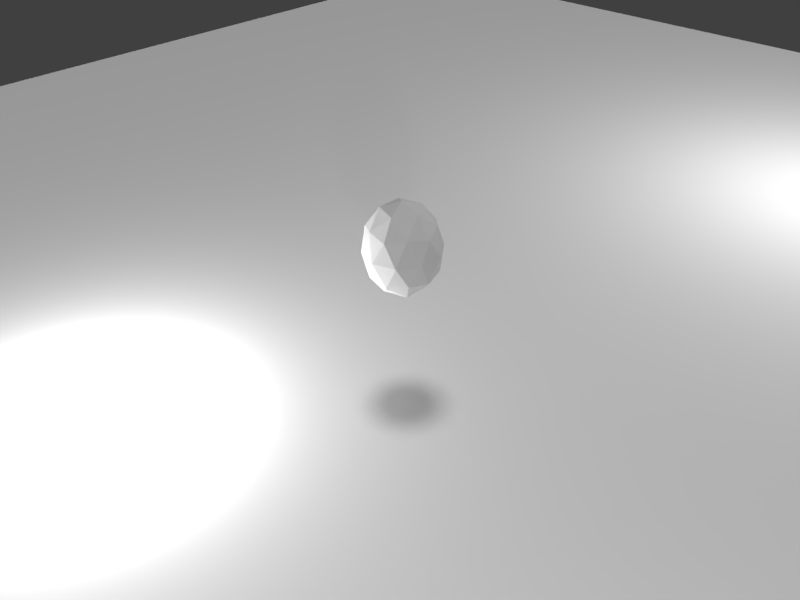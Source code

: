 # Source: Ico-Sphere-3.blend  (saved by Blender 2.78.0; exported with 4.5.12 LTS)
import bpy
from mathutils import Matrix  # noqa: F401  (used for matrix-valued properties, if any)

bpy.ops.wm.read_factory_settings(use_empty=True)
scene = bpy.context.scene
scene.name = 'Scene'

# ---- collections
col_collection_1 = bpy.data.collections.new('Collection 1'); scene.collection.children.link(col_collection_1)

# ---- materials (node trees are filled in below, after node groups)
mat_material = bpy.data.materials.new('Material')
mat_material.alpha_threshold = 0.0
mat_material.use_transparent_shadow = False
mat_material.roughness = 0.5
mat_material.specular_intensity = 0.0
mat_material_002 = bpy.data.materials.new('Material.002')
mat_material_002.alpha_threshold = 0.0
mat_material_002.use_transparent_shadow = False
mat_material_002.roughness = 0.5

# ---- material node trees

# ---- world
world_world = bpy.data.worlds.new('World'); scene.world = world_world
world_world.color = (0.05088, 0.05088, 0.05088)
world_world.use_sun_shadow = False
world_world.sun_shadow_jitter_overblur = 0.0
world_world.cycles.sampling_method = 'MANUAL'

# ---- cameras
cam_camera = bpy.data.cameras.new('Camera')
cam_camera.clip_end = 100.0
cam_camera.lens = 35.0
cam_camera.sensor_width = 32.0
cam_camera.sensor_height = 18.0
cam_camera.ortho_scale = 7.314
cam_camera.dof.focus_distance = 0.0
cam_camera.dof.aperture_fstop = 128.0

# ---- lights
light_point_003 = bpy.data.lights.new('Point.003', 'POINT')
light_point_003.transmission_factor = 0.0
light_point_003.energy = 100.0
light_point_003.shadow_buffer_clip_start = 0.5
light_point_003.shadow_soft_size = 0.1
light_point_003.shadow_maximum_resolution = 0.006
light_point_003.use_absolute_resolution = True
light_sun = bpy.data.lights.new('Sun', 'SUN')
light_sun.transmission_factor = 0.0
light_sun.angle = 0.1993
light_sun.energy = 1.0
light_sun.shadow_buffer_clip_start = 0.5
light_sun.shadow_soft_size = 0.1
light_sun.shadow_cascade_max_distance = 1000.0
light_point_002 = bpy.data.lights.new('Point.002', 'POINT')
light_point_002.transmission_factor = 0.0
light_point_002.energy = 100.0
light_point_002.shadow_buffer_clip_start = 0.5
light_point_002.shadow_soft_size = 0.1
light_point_002.shadow_maximum_resolution = 0.006
light_point_002.use_absolute_resolution = True
light_point = bpy.data.lights.new('Point', 'POINT')
light_point.transmission_factor = 0.0
light_point.energy = 100.0
light_point.shadow_buffer_clip_start = 0.5
light_point.shadow_soft_size = 0.1
light_point.shadow_maximum_resolution = 0.006
light_point.use_absolute_resolution = True

# ---- meshes
me_icosphere = bpy.data.meshes.new('Icosphere')
me_icosphere.from_pydata([(0.0, 0.0, -1.0), (0.7236, -0.5257, -0.4472), (-0.2764, -0.8506, -0.4472), (-0.8944, 0.0, -0.4472), (-0.2764, 0.8506, -0.4472), (0.7236, 0.5257, -0.4472), (0.2764, -0.8506, 0.4472), (-0.7236, -0.5257, 0.4472), (-0.7236, 0.5257, 0.4472), (0.2764, 0.8506, 0.4472), (0.8944, 0.0, 0.4472), (0.0, 0.0, 1.0), (-0.1625, -0.5, -0.8507), (0.4253, -0.309, -0.8507), (0.2629, -0.809, -0.5257), (0.8506, 0.0, -0.5257), (0.4253, 0.309, -0.8507), (-0.5257, 0.0, -0.8507), (-0.6882, -0.5, -0.5257), (-0.1625, 0.5, -0.8507), (-0.6882, 0.5, -0.5257), (0.2629, 0.809, -0.5257), (0.9511, -0.309, 0.0), (0.9511, 0.309, 0.0), (0.0, -1.0, 0.0), (0.5878, -0.809, 0.0), (-0.9511, -0.309, 0.0), (-0.5878, -0.809, 0.0), (-0.5878, 0.809, 0.0), (-0.9511, 0.309, 0.0), (0.5878, 0.809, 0.0), (0.0, 1.0, 0.0), (0.6882, -0.5, 0.5257), (-0.2629, -0.809, 0.5257), (-0.8506, 0.0, 0.5257), (-0.2629, 0.809, 0.5257), (0.6882, 0.5, 0.5257), (0.1625, -0.5, 0.8507), (0.5257, 0.0, 0.8507), (-0.4253, -0.309, 0.8507), (-0.4253, 0.309, 0.8507), (0.1625, 0.5, 0.8507)], [], [(0, 13, 12), (1, 13, 15), (0, 12, 17), (0, 17, 19), (0, 19, 16), (1, 15, 22), (2, 14, 24), (3, 18, 26), (4, 20, 28), (5, 21, 30), (1, 22, 25), (2, 24, 27), (3, 26, 29), (4, 28, 31), (5, 30, 23), (6, 32, 37), (7, 33, 39), (8, 34, 40), (9, 35, 41), (10, 36, 38), (38, 41, 11), (38, 36, 41), (36, 9, 41), (41, 40, 11), (41, 35, 40), (35, 8, 40), (40, 39, 11), (40, 34, 39), (34, 7, 39), (39, 37, 11), (39, 33, 37), (33, 6, 37), (37, 38, 11), (37, 32, 38), (32, 10, 38), (23, 36, 10), (23, 30, 36), (30, 9, 36), (31, 35, 9), (31, 28, 35), (28, 8, 35), (29, 34, 8), (29, 26, 34), (26, 7, 34), (27, 33, 7), (27, 24, 33), (24, 6, 33), (25, 32, 6), (25, 22, 32), (22, 10, 32), (30, 31, 9), (30, 21, 31), (21, 4, 31), (28, 29, 8), (28, 20, 29), (20, 3, 29), (26, 27, 7), (26, 18, 27), (18, 2, 27), (24, 25, 6), (24, 14, 25), (14, 1, 25), (22, 23, 10), (22, 15, 23), (15, 5, 23), (16, 21, 5), (16, 19, 21), (19, 4, 21), (19, 20, 4), (19, 17, 20), (17, 3, 20), (17, 18, 3), (17, 12, 18), (12, 2, 18), (15, 16, 5), (15, 13, 16), (13, 0, 16), (12, 14, 2), (12, 13, 14), (13, 1, 14)])
_uv = me_icosphere.uv_layers.new(name='UVMap')
_uv.uv.foreach_set('vector', [0.1251, 0.1711, 0.08029, 0.2328, 0.05258, 0.1475, 0.027, 0.3061, 0.08029, 0.2328, 0.1251, 0.322, 0.1251, 0.1711, 0.05258, 0.1475, 0.1251, 0.09478, 0.1251, 0.1711, 0.1251, 0.09478, 0.1977, 0.1475, 0.1251, 0.1711, 0.1977, 0.1475, 0.17, 0.2328, 0.027, 0.3061, 0.1251, 0.322, 0.03973, 0.4342, -0.03365, 0.1195, -0.01842, 0.2177, -0.1515, 0.1711, 0.1251, 0.004115, 0.03641, 0.04895, 0.03956, -0.09199, 0.2839, 0.1195, 0.2138, 0.04895, 0.3488, 0.008394, 0.2232, 0.3061, 0.2687, 0.2177, 0.349, 0.3336, 0.027, 0.3061, 0.03973, 0.4342, -0.09872, 0.3336, -0.03365, 0.1195, -0.1515, 0.1711, -0.09861, 0.008394, 0.1251, 0.004115, 0.03956, -0.09199, 0.2107, -0.09199, 0.2839, 0.1195, 0.3488, 0.008394, 0.4017, 0.1711, 0.2232, 0.3061, 0.349, 0.3336, 0.2105, 0.4342, -0.02769, 0.6373, 0.03959, 0.5695, 0.05512, 0.6642, 0.03055, 0.8165, -0.01307, 0.7316, 0.08173, 0.7461, 0.219, 0.8165, 0.1248, 0.8317, 0.1678, 0.7461, 0.2773, 0.6373, 0.2626, 0.7316, 0.1945, 0.6642, 0.1248, 0.5265, 0.21, 0.5695, 0.1248, 0.6135, 0.1248, 0.6135, 0.1945, 0.6642, 0.1248, 0.6868, 0.1248, 0.6135, 0.21, 0.5695, 0.1945, 0.6642, 0.21, 0.5695, 0.2773, 0.6373, 0.1945, 0.6642, 0.1945, 0.6642, 0.1678, 0.7461, 0.1248, 0.6868, 0.1945, 0.6642, 0.2626, 0.7316, 0.1678, 0.7461, 0.2626, 0.7316, 0.219, 0.8165, 0.1678, 0.7461, 0.1678, 0.7461, 0.08173, 0.7461, 0.1248, 0.6868, 0.1678, 0.7461, 0.1248, 0.8317, 0.08173, 0.7461, 0.1248, 0.8317, 0.03055, 0.8165, 0.08173, 0.7461, 0.08173, 0.7461, 0.05512, 0.6642, 0.1248, 0.6868, 0.08173, 0.7461, -0.01307, 0.7316, 0.05512, 0.6642, -0.01307, 0.7316, -0.02769, 0.6373, 0.05512, 0.6642, 0.05512, 0.6642, 0.1248, 0.6135, 0.1248, 0.6868, 0.05512, 0.6642, 0.03959, 0.5695, 0.1248, 0.6135, 0.03959, 0.5695, 0.1248, 0.5265, 0.1248, 0.6135, 0.207, 0.4342, 0.21, 0.5695, 0.1248, 0.5265, 0.207, 0.4342, 0.3397, 0.5306, 0.21, 0.5695, 0.3397, 0.5306, 0.2773, 0.6373, 0.21, 0.5695, 0.3904, 0.6869, 0.2626, 0.7316, 0.2773, 0.6373, 0.3904, 0.6869, 0.3398, 0.8429, 0.2626, 0.7316, 0.3398, 0.8429, 0.219, 0.8165, 0.2626, 0.7316, 0.2068, 0.9395, 0.1248, 0.8317, 0.219, 0.8165, 0.2068, 0.9395, 0.04278, 0.9395, 0.1248, 0.8317, 0.04278, 0.9395, 0.03055, 0.8165, 0.1248, 0.8317, -0.09018, 0.8429, -0.01307, 0.7316, 0.03055, 0.8165, -0.09018, 0.8429, -0.1409, 0.6869, -0.01307, 0.7316, -0.1409, 0.6869, -0.02769, 0.6373, -0.01307, 0.7316, -0.09008, 0.5306, 0.03959, 0.5695, -0.02769, 0.6373, -0.09008, 0.5306, 0.04261, 0.4342, 0.03959, 0.5695, 0.04261, 0.4342, 0.1248, 0.5265, 0.03959, 0.5695, 0.3397, 0.5306, 0.3904, 0.6869, 0.2773, 0.6373, 0.349, 0.3336, 0.2687, 0.2177, 0.4017, 0.1711, 0.2687, 0.2177, 0.2839, 0.1195, 0.4017, 0.1711, 0.3398, 0.8429, 0.2068, 0.9395, 0.219, 0.8165, 0.3488, 0.008394, 0.2138, 0.04895, 0.2107, -0.09199, 0.2138, 0.04895, 0.1251, 0.004115, 0.2107, -0.09199, 0.04278, 0.9395, -0.09018, 0.8429, 0.03055, 0.8165, 0.03956, -0.09199, 0.03641, 0.04895, -0.09861, 0.008394, 0.03641, 0.04895, -0.03365, 0.1195, -0.09861, 0.008394, -0.1409, 0.6869, -0.09008, 0.5306, -0.02769, 0.6373, -0.1515, 0.1711, -0.01842, 0.2177, -0.09872, 0.3336, -0.01842, 0.2177, 0.027, 0.3061, -0.09872, 0.3336, 0.04261, 0.4342, 0.207, 0.4342, 0.1248, 0.5265, 0.03973, 0.4342, 0.1251, 0.322, 0.2105, 0.4342, 0.1251, 0.322, 0.2232, 0.3061, 0.2105, 0.4342, 0.17, 0.2328, 0.2687, 0.2177, 0.2232, 0.3061, 0.17, 0.2328, 0.1977, 0.1475, 0.2687, 0.2177, 0.1977, 0.1475, 0.2839, 0.1195, 0.2687, 0.2177, 0.1977, 0.1475, 0.2138, 0.04895, 0.2839, 0.1195, 0.1977, 0.1475, 0.1251, 0.09478, 0.2138, 0.04895, 0.1251, 0.09478, 0.1251, 0.004115, 0.2138, 0.04895, 0.1251, 0.09478, 0.03641, 0.04895, 0.1251, 0.004115, 0.1251, 0.09478, 0.05258, 0.1475, 0.03641, 0.04895, 0.05258, 0.1475, -0.03365, 0.1195, 0.03641, 0.04895, 0.1251, 0.322, 0.17, 0.2328, 0.2232, 0.3061, 0.1251, 0.322, 0.08029, 0.2328, 0.17, 0.2328, 0.08029, 0.2328, 0.1251, 0.1711, 0.17, 0.2328, 0.05258, 0.1475, -0.01842, 0.2177, -0.03365, 0.1195, 0.05258, 0.1475, 0.08029, 0.2328, -0.01842, 0.2177, 0.08029, 0.2328, 0.027, 0.3061, -0.01842, 0.2177])
me_icosphere.materials.append(mat_material)
me_icosphere.use_remesh_preserve_volume = False
me_icosphere.use_remesh_preserve_attributes = False
me_icosphere.use_mirror_vertex_groups = False
me_icosphere.update()
me_plane = bpy.data.meshes.new('Plane')
me_plane.from_pydata([(-1.0, -1.0, 0.0), (1.0, -1.0, 0.0), (-1.0, 1.0, 0.0), (1.0, 1.0, 0.0)], [], [(0, 1, 3, 2)])
me_plane.materials.append(mat_material_002)
me_plane.use_remesh_preserve_volume = False
me_plane.use_remesh_preserve_attributes = False
me_plane.use_mirror_vertex_groups = False
me_plane.update()
lat_lattice = bpy.data.lattices.new('Lattice')
lat_lattice.points_u = 6
lat_lattice.points_v = 6
lat_lattice.points_w = 5
lat_lattice.points.foreach_set('co_deform', [-0.5, -0.5, -0.5, -0.3, -0.5, -0.5, -0.1, -0.5, -0.5, 0.1, -0.5, -0.5, 0.3, -0.5, -0.5, 0.5, -0.5, -0.5, -0.5, -0.3, -0.5, -0.3, -0.3, -0.5, -0.1, -0.3, -0.5, 0.1, -0.3, -0.5, 0.3, -0.3, -0.5, 0.5, -0.3, -0.5, -0.5, -0.1, -0.5, -0.3, -0.1, -0.5, -0.1, -0.1, -0.5, 0.1, -0.1, -0.5, 0.3, -0.1, -0.5, 0.5, -0.1, -0.5, -0.5, 0.1, -0.5, -0.3, 0.1, -0.5, -0.1, 0.1, -0.5, 0.1, 0.1, -0.5, 0.3, 0.1, -0.5, 0.5, 0.1, -0.5, -0.5, 0.3, -0.5, -0.3, 0.3, -0.5, -0.1, 0.3, -0.5, 0.1, 0.3, -0.5, 0.3, 0.3, -0.5, 0.5, 0.3, -0.5, -0.5, 0.5, -0.5, -0.3, 0.5, -0.5, -0.1, 0.5, -0.5, 0.1, 0.5, -0.5, 0.3, 0.5, -0.5, 0.5, 0.5, -0.5, -0.5, -0.5, -0.25, -0.3, -0.5, -0.25, -0.1, -0.5, -0.25, 0.1, -0.5, -0.25, 0.3, -0.5, -0.25, 0.5, -0.5, -0.25, -0.5, -0.3, -0.25, -0.3, -0.3, -0.25, -0.1, -0.3, -0.25, 0.1, -0.3, -0.25, 0.3, -0.3, -0.25, 0.5, -0.3, -0.25, -0.5, -0.1, -0.25, -0.3, -0.1, -0.25, -0.1, -0.1, -0.25, 0.1, -0.1, -0.25, 0.3, -0.1, -0.25, 0.5, -0.1, -0.25, -0.5, 0.1, -0.25, -0.3, 0.1, -0.25, -0.1, 0.1, -0.25, 0.1, 0.1, -0.25, 0.3, 0.1, -0.25, 0.5, 0.1, -0.25, -0.5, 0.3, -0.25, -0.3, 0.3, -0.25, -0.1, 0.3, -0.25, 0.1, 0.3, -0.25, 0.3, 0.3, -0.25, 0.5, 0.3, -0.25, -0.5, 0.5, -0.25, -0.3, 0.5, -0.25, -0.1, 0.5, -0.25, 0.1, 0.5, -0.25, 0.3, 0.5, -0.25, 0.5, 0.5, -0.25, -0.5, -0.5, 0.0, -0.3, -0.5, 0.0, -0.1, -0.5, 0.0, 0.1, -0.5, 0.0, 0.3, -0.5, 0.0, 0.5, -0.5, 0.0, -0.5, -0.3, 0.0, -0.3, -0.3, 0.0, -0.1, -0.3, 0.0, 0.1, -0.3, 0.0, 0.3, -0.3, 0.0, 0.5, -0.3, 0.0, -0.5, -0.1, 0.0, -0.3, -0.1, 0.0, -0.1, -0.1, 0.0, 0.1, -0.1, 0.0, 0.3, -0.1, 0.0, 0.5, -0.1, 0.0, -0.5, 0.1, 0.0, -0.3, 0.1, 0.0, -0.1, 0.1, 0.0, 0.1, 0.1, 0.0, 0.3, 0.1, 0.0, 0.5, 0.1, 0.0, -0.5, 0.3, 0.0, -0.3, 0.3, 0.0, -0.1, 0.3, 0.0, 0.1, 0.3, 0.0, 0.3, 0.3, 0.0, 0.5, 0.3, 0.0, -0.5, 0.5, 0.0, -0.3, 0.5, 0.0, -0.1, 0.5, 0.0, 0.1, 0.5, 0.0, 0.3, 0.5, 0.0, 0.5, 0.5, 0.0, -0.5, -0.5, 0.25, -0.3, -0.5, 0.25, -0.1, -0.5, 0.25, 0.1, -0.5, 0.25, 0.3, -0.5, 0.25, 0.5, -0.5, 0.25, -0.5, -0.3, 0.25, -0.3, -0.3, 0.25, -0.1, -0.3, 0.25, 0.1, -0.3, 0.25, 0.3, -0.3, 0.25, 0.5, -0.3, 0.25, -0.5, -0.1, 0.25, -0.3, -0.1, 0.25, -0.1, -0.1, 0.25, 0.1, -0.1, 0.25, 0.3, -0.1, 0.25, 0.5, -0.1, 0.25, -0.5, 0.1, 0.25, -0.3, 0.1, 0.25, -0.1, 0.1, 0.25, 0.1, 0.1, 0.25, 0.3, 0.1, 0.25, 0.5, 0.1, 0.25, -0.5, 0.3, 0.25, -0.3, 0.3, 0.25, -0.1, 0.3, 0.25, 0.1, 0.3, 0.25, 0.3, 0.3, 0.25, 0.5, 0.3, 0.25, -0.5, 0.5, 0.25, -0.3, 0.5, 0.25, -0.1, 0.5, 0.25, 0.1, 0.5, 0.25, 0.3, 0.5, 0.25, 0.5, 0.5, 0.25, -0.5, -0.5, 0.5, -0.3, -0.5, 0.5, -0.1, -0.5, 0.5, 0.1, -0.5, 0.5, 0.3, -0.5, 0.5, 0.5, -0.5, 0.5, -0.5, -0.3, 0.5, -0.3, -0.3, 0.5, -0.1, -0.3, 0.5, 0.1, -0.3, 0.5, 0.3, -0.3, 0.5, 0.5, -0.3, 0.5, -0.5, -0.1, 0.5, -0.3, -0.1, 0.5, -0.1, -0.1, 0.5, 0.1, -0.1, 0.5, 0.3, -0.1, 0.5, 0.5, -0.1, 0.5, -0.5, 0.1, 0.5, -0.3, 0.1, 0.5, -0.1, 0.1, 0.5, 0.1, 0.1, 0.5, 0.3, 0.1, 0.5, 0.5, 0.1, 0.5, -0.5, 0.3, 0.5, -0.3, 0.3, 0.5, -0.1, 0.3, 0.5, 0.1, 0.3, 0.5, 0.3, 0.3, 0.5, 0.5, 0.3, 0.5, -0.5, 0.5, 0.5, -0.3, 0.5, 0.5, -0.1, 0.5, 0.5, 0.1, 0.5, 0.5, 0.3, 0.5, 0.5, 0.5, 0.5, 0.5])
lat_lattice_001 = bpy.data.lattices.new('Lattice.001')
lat_lattice_001.points_u = 8
lat_lattice_001.points_v = 8
lat_lattice_001.points_w = 4
lat_lattice_001.points.foreach_set('co_deform', [-0.5, -0.5, -0.5, -0.3571, -0.5, -0.5, -0.2143, -0.5, -0.5, -0.07143, -0.5, -0.5, 0.07143, -0.5, -0.5, 0.2143, -0.5, -0.5, 0.3571, -0.5, -0.5, 0.5, -0.5, -0.5, -0.5, -0.3571, -0.5, -0.3571, -0.3571, -0.5, -0.2143, -0.3571, -0.5, -0.07143, -0.3571, -0.5, 0.07143, -0.3571, -0.5, 0.2143, -0.3571, -0.5, 0.3571, -0.3571, -0.5, 0.5, -0.3571, -0.5, -0.5, -0.2143, -0.5, -0.3571, -0.2143, -0.5, -0.2143, -0.2143, -0.5, -0.07143, -0.2143, -0.5, 0.07143, -0.2143, -0.5, 0.2143, -0.2143, -0.5, 0.3571, -0.2143, -0.5, 0.5, -0.2143, -0.5, -0.5, -0.07143, -0.5, -0.3571, -0.07143, -0.5, -0.2143, -0.07143, -0.5, -0.07143, -0.07143, -0.5, 0.07143, -0.07143, -0.5, 0.2143, -0.07143, -0.5, 0.3571, -0.07143, -0.5, 0.5, -0.07143, -0.5, -0.5, 0.07143, -0.5, -0.3571, 0.07143, -0.5, -0.2143, 0.07143, -0.5, -0.07143, 0.07143, -0.5, 0.07143, 0.07143, -0.5, 0.2143, 0.07143, -0.5, 0.3571, 0.07143, -0.5, 0.5, 0.07143, -0.5, -0.5, 0.2143, -0.5, -0.3571, 0.2143, -0.5, -0.2143, 0.2143, -0.5, -0.07143, 0.2143, -0.5, 0.07143, 0.2143, -0.5, 0.2143, 0.2143, -0.5, 0.3571, 0.2143, -0.5, 0.5, 0.2143, -0.5, -0.5, 0.3571, -0.5, -0.3571, 0.3571, -0.5, -0.2143, 0.3571, -0.5, -0.07143, 0.3571, -0.5, 0.07143, 0.3571, -0.5, 0.2143, 0.3571, -0.5, 0.3571, 0.3571, -0.5, 0.5, 0.3571, -0.5, -0.5, 0.5, -0.5, -0.3571, 0.5, -0.5, -0.2143, 0.5, -0.5, -0.07143, 0.5, -0.5, 0.07143, 0.5, -0.5, 0.2143, 0.5, -0.5, 0.3571, 0.5, -0.5, 0.5, 0.5, -0.5, -0.5, -0.5, -0.1667, -0.3571, -0.5, -0.1667, -0.2143, -0.5, -0.1667, -0.07143, -0.5, -0.1667, 0.07143, -0.5, -0.1667, 0.2143, -0.5, -0.1667, 0.3571, -0.5, -0.1667, 0.5, -0.5, -0.1667, -0.5, -0.3571, -0.1667, -0.3571, -0.3571, -0.1667, -0.2143, -0.3571, -0.1667, -0.07143, -0.3571, -0.1667, 0.07143, -0.3571, -0.1667, 0.2143, -0.3571, -0.1667, 0.3571, -0.3571, -0.1667, 0.5, -0.3571, -0.1667, -0.5, -0.2143, -0.1667, -0.3571, -0.2143, -0.1667, -0.2143, -0.2143, -0.1667, -0.07143, -0.2143, -0.1667, 0.07143, -0.2143, -0.1667, 0.2143, -0.2143, -0.1667, 0.3571, -0.2143, -0.1667, 0.5, -0.2143, -0.1667, -0.5, -0.07143, -0.1667, -0.3571, -0.07143, -0.1667, -0.2143, -0.07143, -0.1667, -0.07143, -0.07143, -0.1667, 0.07143, -0.07143, -0.1667, 0.2143, -0.07143, -0.1667, 0.3571, -0.07143, -0.1667, 0.5, -0.07143, -0.1667, -0.5, 0.07143, -0.1667, -0.3571, 0.07143, -0.1667, -0.2143, 0.07143, -0.1667, -0.07143, 0.07143, -0.1667, 0.07143, 0.07143, -0.1667, 0.2143, 0.07143, -0.1667, 0.3571, 0.07143, -0.1667, 0.5, 0.07143, -0.1667, -0.5, 0.2143, -0.1667, -0.3571, 0.2143, -0.1667, -0.2143, 0.2143, -0.1667, -0.07143, 0.2143, -0.1667, 0.07143, 0.2143, -0.1667, 0.2143, 0.2143, -0.1667, 0.3571, 0.2143, -0.1667, 0.5, 0.2143, -0.1667, -0.5, 0.3571, -0.1667, -0.3571, 0.3571, -0.1667, -0.2143, 0.3571, -0.1667, -0.07143, 0.3571, -0.1667, 0.07143, 0.3571, -0.1667, 0.2143, 0.3571, -0.1667, 0.3571, 0.3571, -0.1667, 0.5, 0.3571, -0.1667, -0.5, 0.5, -0.1667, -0.3571, 0.5, -0.1667, -0.2143, 0.5, -0.1667, -0.07143, 0.5, -0.1667, 0.07143, 0.5, -0.1667, 0.2143, 0.5, -0.1667, 0.3571, 0.5, -0.1667, 0.5, 0.5, -0.1667, -0.5, -0.5, 0.1667, -0.3571, -0.5, 0.1667, -0.2143, -0.5, 0.1667, -0.07143, -0.5, 0.1667, 0.07143, -0.5, 0.1667, 0.2143, -0.5, 0.1667, 0.3571, -0.5, 0.1667, 0.5, -0.5, 0.1667, -0.5, -0.3571, 0.1667, -0.3571, -0.3571, 0.1667, -0.2143, -0.3571, 0.1667, -0.07143, -0.3571, 0.1667, 0.07143, -0.3571, 0.1667, 0.2143, -0.3571, 0.1667, 0.3571, -0.3571, 0.1667, 0.5, -0.3571, 0.1667, -0.5, -0.2143, 0.1667, -0.3571, -0.2143, 0.1667, -0.2143, -0.2143, 0.1667, -0.07143, -0.2143, 0.1667, 0.07143, -0.2143, 0.1667, 0.2143, -0.2143, 0.1667, 0.3571, -0.2143, 0.1667, 0.5, -0.2143, 0.1667, -0.5, -0.07143, 0.1667, -0.3571, -0.07143, 0.1667, -0.2143, -0.07143, 0.1667, -0.07143, -0.07143, 0.1667, 0.07143, -0.07143, 0.1667, 0.2143, -0.07143, 0.1667, 0.3571, -0.07143, 0.1667, 0.5, -0.07143, 0.1667, -0.5, 0.07143, 0.1667, -0.3571, 0.07143, 0.1667, -0.2143, 0.07143, 0.1667, -0.07143, 0.07143, 0.1667, 0.07143, 0.07143, 0.1667, 0.2143, 0.07143, 0.1667, 0.3571, 0.07143, 0.1667, 0.5, 0.07143, 0.1667, -0.5, 0.2143, 0.1667, -0.3571, 0.2143, 0.1667, -0.2143, 0.2143, 0.1667, -0.07143, 0.2143, 0.1667, 0.07143, 0.2143, 0.1667, 0.2143, 0.2143, 0.1667, 0.3571, 0.2143, 0.1667, 0.5, 0.2143, 0.1667, -0.5, 0.3571, 0.1667, -0.3571, 0.3571, 0.1667, -0.2143, 0.3571, 0.1667, -0.07143, 0.3571, 0.1667, 0.07143, 0.3571, 0.1667, 0.2143, 0.3571, 0.1667, 0.3571, 0.3571, 0.1667, 0.5, 0.3571, 0.1667, -0.5, 0.5, 0.1667, -0.3571, 0.5, 0.1667, -0.2143, 0.5, 0.1667, -0.07143, 0.5, 0.1667, 0.07143, 0.5, 0.1667, 0.2143, 0.5, 0.1667, 0.3571, 0.5, 0.1667, 0.5, 0.5, 0.1667, -0.5, -0.5, 0.5, -0.3571, -0.5, 0.5, -0.2143, -0.5, 0.5, -0.07143, -0.5, 0.5, 0.07143, -0.5, 0.5, 0.2143, -0.5, 0.5, 0.3571, -0.5, 0.5, 0.5, -0.5, 0.5, -0.5, -0.3571, 0.5, -0.3571, -0.3571, 0.5, -0.2143, -0.3571, 0.5, -0.07143, -0.3571, 0.5, 0.07143, -0.3571, 0.5, 0.2143, -0.3571, 0.5, 0.3571, -0.3571, 0.5, 0.5, -0.3571, 0.5, -0.5, -0.2143, 0.5, -0.3571, -0.2143, 0.5, -0.2143, -0.2143, 0.5, -0.07143, -0.2143, 0.5, 0.07143, -0.2143, 0.5, 0.2143, -0.2143, 0.5, 0.3571, -0.2143, 0.5, 0.5, -0.2143, 0.5, -0.5, -0.07143, 0.5, -0.3571, -0.07143, 0.5, -0.2143, -0.07143, 0.5, -0.07143, -0.07143, 0.5, 0.07143, -0.07143, 0.5, 0.2143, -0.07143, 0.5, 0.3571, -0.07143, 0.5, 0.5, -0.07143, 0.5, -0.5, 0.07143, 0.5, -0.3571, 0.07143, 0.5, -0.2143, 0.07143, 0.5, -0.07143, 0.07143, 0.5, 0.07143, 0.07143, 0.5, 0.2143, 0.07143, 0.5, 0.3571, 0.07143, 0.5, 0.5, 0.07143, 0.5, -0.5, 0.2143, 0.5, -0.3571, 0.2143, 0.5, -0.2143, 0.2143, 0.5, -0.07143, 0.2143, 0.5, 0.07143, 0.2143, 0.5, 0.2143, 0.2143, 0.5, 0.3571, 0.2143, 0.5, 0.5, 0.2143, 0.5, -0.5, 0.3571, 0.5, -0.3571, 0.3571, 0.5, -0.2143, 0.3571, 0.5, -0.07143, 0.3571, 0.5, 0.07143, 0.3571, 0.5, 0.2143, 0.3571, 0.5, 0.3571, 0.3571, 0.5, 0.5, 0.3571, 0.5, -0.5, 0.5, 0.5, -0.3571, 0.5, 0.5, -0.2143, 0.5, 0.5, -0.07143, 0.5, 0.5, 0.07143, 0.5, 0.5, 0.2143, 0.5, 0.5, 0.3571, 0.5, 0.5, 0.5, 0.5, 0.5])

# ---- objects
ob_lattice_001 = bpy.data.objects.new('Lattice.001', lat_lattice)
ob_icosphere = bpy.data.objects.new('Icosphere', me_icosphere)
ob_point_001 = bpy.data.objects.new('Point.001', light_point_003)
ob_sun = bpy.data.objects.new('Sun', light_sun)
ob_plane = bpy.data.objects.new('Plane', me_plane)
ob_point_002 = bpy.data.objects.new('Point.002', light_point_002)
ob_point = bpy.data.objects.new('Point', light_point)
ob_lattice = bpy.data.objects.new('Lattice', lat_lattice_001)
ob_camera = bpy.data.objects.new('Camera', cam_camera)

# ---- transforms, parenting, visibility, modifiers, constraints
ob_lattice_001.location = (-0.01577, 0.3288, 0.694)
ob_lattice_001.scale = (1.64, 1.64, 1.64)
ob_lattice_001.hide_viewport = True
ob_lattice_001.lineart.crease_threshold = 0.0
ob_icosphere.parent = ob_lattice_001
ob_icosphere.matrix_parent_inverse = Matrix(((0.6097, 0.0, 0.0, 0.009618), (0.0, 0.6097, 0.0, -0.2005), (0.0, 0.0, 0.6097, -0.4231), (0.0, 0.0, 0.0, 1.0)))
ob_icosphere.location = (-0.01092, 0.2822, 0.5261)
ob_icosphere.lineart.crease_threshold = 0.0
_m = ob_icosphere.modifiers.new('Lattice', 'LATTICE')
_m.object = ob_lattice_001
ob_point_001.location = (-1.109, -1.008, 0.1409)
ob_point_001.lineart.crease_threshold = 0.0
ob_sun.location = (0.8731, -1.109, -0.1136)
ob_sun.lineart.crease_threshold = 0.0
ob_plane.location = (-1.0, 2.0, -0.3136)
ob_plane.scale = (5.571, -5.311, 1.0)
ob_plane.lineart.crease_threshold = 0.0
ob_point_002.location = (0.6565, 4.265, 1.289)
ob_point_002.lineart.crease_threshold = 0.0
ob_point.location = (3.02, -2.229, 1.771)
ob_point.lineart.crease_threshold = 0.0
ob_lattice.location = (0.09171, -0.08752, -0.01671)
ob_lattice.scale = (2.087, 2.045, 0.6841)
ob_lattice.hide_viewport = True
ob_lattice.lineart.crease_threshold = 0.0
ob_camera.location = (2.587, -2.166, 2.741)
ob_camera.rotation_euler = (0.9854, 0.02068, 0.7999)
ob_camera.lock_rotations_4d = False
ob_camera.empty_display_type = 'ARROWS'
ob_camera.color = (0.0, 0.0, 0.0, 0.0)
ob_camera.display_type = 'WIRE'
ob_camera.lineart.crease_threshold = 0.0

# ---- collection membership
col_collection_1.objects.link(ob_lattice_001)
col_collection_1.objects.link(ob_icosphere)
col_collection_1.objects.link(ob_point_001)
col_collection_1.objects.link(ob_sun)
col_collection_1.objects.link(ob_plane)
col_collection_1.objects.link(ob_point_002)
col_collection_1.objects.link(ob_point)
col_collection_1.objects.link(ob_lattice)
col_collection_1.objects.link(ob_camera)

# ---- scene / render settings (as saved in the file)
scene.camera = ob_camera
scene.frame_start = 1; scene.frame_end = 250; scene.frame_set(1)
scene.render.engine = 'BLENDER_EEVEE_NEXT'
scene.render.image_settings.color_mode = 'RGB'
scene.render.resolution_x = 640
scene.render.resolution_y = 480
scene.render.fps = 20
scene.render.dither_intensity = 0.0
scene.cycles.use_denoising = False
scene.cycles.samples = 128
scene.cycles.sampling_pattern = 'TABULATED_SOBOL'
scene.cycles.light_sampling_threshold = 0.0
scene.cycles.use_adaptive_sampling = False
scene.cycles.use_light_tree = False
scene.cycles.blur_glossy = 0.0
scene.cycles.sample_clamp_indirect = 0.0
scene.view_settings.view_transform = 'Standard'
bpy.context.view_layer.update()
